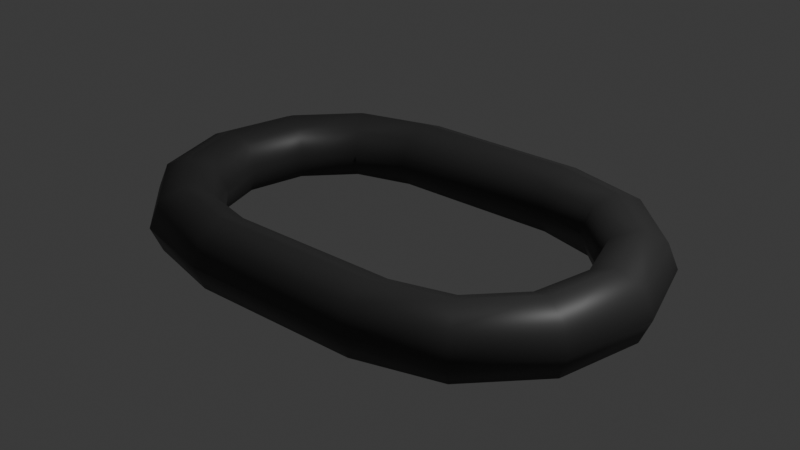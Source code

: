 # Source: ChainLink.blend  (saved by Blender 4.3.34; exported with 4.5.12 LTS)
import bpy
from mathutils import Matrix  # noqa: F401  (used for matrix-valued properties, if any)

bpy.ops.wm.read_factory_settings(use_empty=True)
scene = bpy.context.scene
scene.name = 'Scene'

# ---- collections
col_collection = bpy.data.collections.new('Collection'); scene.collection.children.link(col_collection)

# ---- materials (node trees are filled in below, after node groups)
mat_chainlink = bpy.data.materials.new('ChainLink')

# ---- material node trees
mat_chainlink.use_nodes = True; mat_chainlink.node_tree.nodes.clear()
_N = mat_chainlink.node_tree.nodes; _L = mat_chainlink.node_tree.links
n0 = _N.new('ShaderNodeBsdfPrincipled'); n0.name = 'Principled BSDF'; n0.location = (10, 300)
n0.inputs[0].default_value = (0.03878, 0.03878, 0.03878, 1.0)
n1 = _N.new('ShaderNodeOutputMaterial'); n1.name = 'Material Output'; n1.location = (300, 300)
_L.new(n0.outputs[0], n1.inputs[0])
n1.is_active_output = True

# ---- world
world_world = bpy.data.worlds.new('World'); scene.world = world_world
world_world.use_nodes = True; world_world.node_tree.nodes.clear()
_N = world_world.node_tree.nodes; _L = world_world.node_tree.links
n0 = _N.new('ShaderNodeOutputWorld'); n0.name = 'World Output'; n0.location = (300, 300)
n1 = _N.new('ShaderNodeBackground'); n1.name = 'Background'; n1.location = (10, 300)
n1.inputs[0].default_value = (0.05088, 0.05088, 0.05088, 1.0)
_L.new(n1.outputs[0], n0.inputs[0])
n0.is_active_output = True
world_world.color = (0.05088, 0.05088, 0.05088)
world_world.sun_shadow_jitter_overblur = 0.0

# ---- lights
light_light = bpy.data.lights.new('Light', 'POINT')
light_light.energy = 1000.0
light_light.shadow_soft_size = 0.1

# ---- meshes
me_torus_001 = bpy.data.meshes.new('Torus.001')
me_torus_001.from_pydata([(1.849, -6.386e-09, -4.856e-08), (1.776, -6.386e-09, 0.1768), (1.599, -6.386e-09, 0.25), (1.422, -6.386e-09, 0.1768), (1.349, -6.386e-09, -4.856e-08), (1.422, -6.386e-09, -0.1768), (1.599, -6.386e-09, -0.25), (1.776, -6.386e-09, -0.1768), (1.681, 0.625, -4.856e-08), (1.618, 0.5884, 0.1768), (1.465, 0.5, 0.25), (1.312, 0.4116, 0.1768), (1.248, 0.375, -4.856e-08), (1.312, 0.4116, -0.1768), (1.465, 0.5, -0.25), (1.618, 0.5884, -0.1768), (1.224, 1.083, -4.856e-08), (1.187, 1.019, 0.1768), (1.099, 0.866, 0.25), (1.01, 0.7129, 0.1768), (0.9739, 0.6495, -4.856e-08), (1.01, 0.7129, -0.1768), (1.099, 0.866, -0.25), (1.187, 1.019, -0.1768), (0.5989, 1.25, -4.856e-08), (0.5989, 1.177, 0.1768), (0.5989, 1.0, 0.25), (0.5989, 0.8232, 0.1768), (0.5989, 0.75, -4.856e-08), (0.5989, 0.8232, -0.1768), (0.5989, 1.0, -0.25), (0.5989, 1.177, -0.1768), (0.5989, -1.25, -4.856e-08), (0.5989, -1.177, 0.1768), (0.5989, -1.0, 0.25), (0.5989, -0.8232, 0.1768), (0.5989, -0.75, -4.856e-08), (0.5989, -0.8232, -0.1768), (0.5989, -1.0, -0.25), (0.5989, -1.177, -0.1768), (1.224, -1.083, -4.856e-08), (1.187, -1.019, 0.1768), (1.099, -0.866, 0.25), (1.01, -0.7129, 0.1768), (0.9739, -0.6495, -4.856e-08), (1.01, -0.7129, -0.1768), (1.099, -0.866, -0.25), (1.187, -1.019, -0.1768), (1.681, -0.625, -4.856e-08), (1.618, -0.5884, 0.1768), (1.465, -0.5, 0.25), (1.312, -0.4116, 0.1768), (1.248, -0.375, -4.856e-08), (1.312, -0.4116, -0.1768), (1.465, -0.5, -0.25), (1.618, -0.5884, -0.1768), (-0.5989, 1.25, 4.187e-08), (-0.5989, 1.177, 0.1768), (-0.5989, 1.0, 0.25), (-0.5989, 0.8232, 0.1768), (-0.5989, 0.75, 4.187e-08), (-0.5989, 0.8232, -0.1768), (-0.5989, 1.0, -0.25), (-0.5989, 1.177, -0.1768), (-1.224, 1.083, 4.187e-08), (-1.187, 1.019, 0.1768), (-1.099, 0.866, 0.25), (-1.01, 0.7129, 0.1768), (-0.9739, 0.6495, 4.187e-08), (-1.01, 0.7129, -0.1768), (-1.099, 0.866, -0.25), (-1.187, 1.019, -0.1768), (-1.681, 0.625, 4.187e-08), (-1.618, 0.5884, 0.1768), (-1.465, 0.5, 0.25), (-1.312, 0.4116, 0.1768), (-1.248, 0.375, 4.187e-08), (-1.312, 0.4116, -0.1768), (-1.465, 0.5, -0.25), (-1.618, 0.5884, -0.1768), (-1.849, 1.029e-07, 4.187e-08), (-1.776, 9.649e-08, 0.1768), (-1.599, 8.104e-08, 0.25), (-1.422, 6.558e-08, 0.1768), (-1.349, 5.918e-08, 4.187e-08), (-1.422, 6.558e-08, -0.1768), (-1.599, 8.104e-08, -0.25), (-1.776, 9.649e-08, -0.1768), (-1.681, -0.625, 4.187e-08), (-1.618, -0.5884, 0.1768), (-1.465, -0.5, 0.25), (-1.312, -0.4116, 0.1768), (-1.248, -0.375, 4.187e-08), (-1.312, -0.4116, -0.1768), (-1.465, -0.5, -0.25), (-1.618, -0.5884, -0.1768), (-1.224, -1.083, 4.187e-08), (-1.187, -1.019, 0.1768), (-1.099, -0.866, 0.25), (-1.01, -0.7129, 0.1768), (-0.9739, -0.6495, 4.187e-08), (-1.01, -0.7129, -0.1768), (-1.099, -0.866, -0.25), (-1.187, -1.019, -0.1768), (-0.5989, -1.25, 4.187e-08), (-0.5989, -1.177, 0.1768), (-0.5989, -1.0, 0.25), (-0.5989, -0.8232, 0.1768), (-0.5989, -0.75, 4.187e-08), (-0.5989, -0.8232, -0.1768), (-0.5989, -1.0, -0.25), (-0.5989, -1.177, -0.1768)], [], [(0, 8, 9, 1), (1, 9, 10, 2), (2, 10, 11, 3), (3, 11, 12, 4), (4, 12, 13, 5), (5, 13, 14, 6), (6, 14, 15, 7), (7, 15, 8, 0), (8, 16, 17, 9), (9, 17, 18, 10), (10, 18, 19, 11), (11, 19, 20, 12), (12, 20, 21, 13), (13, 21, 22, 14), (14, 22, 23, 15), (15, 23, 16, 8), (16, 24, 25, 17), (17, 25, 26, 18), (18, 26, 27, 19), (19, 27, 28, 20), (20, 28, 29, 21), (21, 29, 30, 22), (22, 30, 31, 23), (23, 31, 24, 16), (26, 25, 57, 58), (33, 34, 106, 105), (29, 28, 60, 61), (36, 37, 109, 108), (25, 24, 56, 57), (32, 33, 105, 104), (24, 31, 63, 56), (39, 32, 104, 111), (28, 27, 59, 60), (35, 36, 108, 107), (31, 30, 62, 63), (38, 39, 111, 110), (27, 26, 58, 59), (34, 35, 107, 106), (30, 29, 61, 62), (37, 38, 110, 109), (32, 40, 41, 33), (33, 41, 42, 34), (34, 42, 43, 35), (35, 43, 44, 36), (36, 44, 45, 37), (37, 45, 46, 38), (38, 46, 47, 39), (39, 47, 40, 32), (40, 48, 49, 41), (41, 49, 50, 42), (42, 50, 51, 43), (43, 51, 52, 44), (44, 52, 53, 45), (45, 53, 54, 46), (46, 54, 55, 47), (47, 55, 48, 40), (48, 0, 1, 49), (49, 1, 2, 50), (50, 2, 3, 51), (51, 3, 4, 52), (52, 4, 5, 53), (53, 5, 6, 54), (54, 6, 7, 55), (55, 7, 0, 48), (56, 64, 65, 57), (57, 65, 66, 58), (58, 66, 67, 59), (59, 67, 68, 60), (60, 68, 69, 61), (61, 69, 70, 62), (62, 70, 71, 63), (63, 71, 64, 56), (64, 72, 73, 65), (65, 73, 74, 66), (66, 74, 75, 67), (67, 75, 76, 68), (68, 76, 77, 69), (69, 77, 78, 70), (70, 78, 79, 71), (71, 79, 72, 64), (72, 80, 81, 73), (73, 81, 82, 74), (74, 82, 83, 75), (75, 83, 84, 76), (76, 84, 85, 77), (77, 85, 86, 78), (78, 86, 87, 79), (79, 87, 80, 72), (80, 88, 89, 81), (81, 89, 90, 82), (82, 90, 91, 83), (83, 91, 92, 84), (84, 92, 93, 85), (85, 93, 94, 86), (86, 94, 95, 87), (87, 95, 88, 80), (88, 96, 97, 89), (89, 97, 98, 90), (90, 98, 99, 91), (91, 99, 100, 92), (92, 100, 101, 93), (93, 101, 102, 94), (94, 102, 103, 95), (95, 103, 96, 88), (96, 104, 105, 97), (97, 105, 106, 98), (98, 106, 107, 99), (99, 107, 108, 100), (100, 108, 109, 101), (101, 109, 110, 102), (102, 110, 111, 103), (103, 111, 104, 96)])
me_torus_001.polygons.foreach_set('use_smooth', [True] * 112)
_uv = me_torus_001.uv_layers.new(name='UVMap')
_uv.uv.foreach_set('vector', [0.5, 0.5, 0.5833, 0.5, 0.5833, 0.625, 0.5, 0.625, 0.5, 0.625, 0.5833, 0.625, 0.5833, 0.75, 0.5, 0.75, 0.5, 0.75, 0.5833, 0.75, 0.5833, 0.875, 0.5, 0.875, 0.5, 0.875, 0.5833, 0.875, 0.5833, 1.0, 0.5, 1.0, 0.5, 0.0, 0.5833, 0.0, 0.5833, 0.125, 0.5, 0.125, 0.5, 0.125, 0.5833, 0.125, 0.5833, 0.25, 0.5, 0.25, 0.5, 0.25, 0.5833, 0.25, 0.5833, 0.375, 0.5, 0.375, 0.5, 0.375, 0.5833, 0.375, 0.5833, 0.5, 0.5, 0.5, 0.5833, 0.5, 0.6667, 0.5, 0.6667, 0.625, 0.5833, 0.625, 0.5833, 0.625, 0.6667, 0.625, 0.6667, 0.75, 0.5833, 0.75, 0.5833, 0.75, 0.6667, 0.75, 0.6667, 0.875, 0.5833, 0.875, 0.5833, 0.875, 0.6667, 0.875, 0.6667, 1.0, 0.5833, 1.0, 0.5833, 0.0, 0.6667, 0.0, 0.6667, 0.125, 0.5833, 0.125, 0.5833, 0.125, 0.6667, 0.125, 0.6667, 0.25, 0.5833, 0.25, 0.5833, 0.25, 0.6667, 0.25, 0.6667, 0.375, 0.5833, 0.375, 0.5833, 0.375, 0.6667, 0.375, 0.6667, 0.5, 0.5833, 0.5, 0.6667, 0.5, 0.75, 0.5, 0.75, 0.625, 0.6667, 0.625, 0.6667, 0.625, 0.75, 0.625, 0.75, 0.75, 0.6667, 0.75, 0.6667, 0.75, 0.75, 0.75, 0.75, 0.875, 0.6667, 0.875, 0.6667, 0.875, 0.75, 0.875, 0.75, 1.0, 0.6667, 1.0, 0.6667, 0.0, 0.75, 0.0, 0.75, 0.125, 0.6667, 0.125, 0.6667, 0.125, 0.75, 0.125, 0.75, 0.25, 0.6667, 0.25, 0.6667, 0.25, 0.75, 0.25, 0.75, 0.375, 0.6667, 0.375, 0.6667, 0.375, 0.75, 0.375, 0.75, 0.5, 0.6667, 0.5, 0.75, 0.75, 0.75, 0.625, 0.75, 0.625, 0.75, 0.75, 0.25, 0.625, 0.25, 0.75, 0.25, 0.75, 0.25, 0.625, 0.75, 0.125, 0.75, 0.0, 0.75, 0.0, 0.75, 0.125, 0.25, 0.0, 0.25, 0.125, 0.25, 0.125, 0.25, 0.0, 0.75, 0.625, 0.75, 0.5, 0.75, 0.5, 0.75, 0.625, 0.25, 0.5, 0.25, 0.625, 0.25, 0.625, 0.25, 0.5, 0.75, 0.5, 0.75, 0.375, 0.75, 0.375, 0.75, 0.5, 0.25, 0.375, 0.25, 0.5, 0.25, 0.5, 0.25, 0.375, 0.75, 1.0, 0.75, 0.875, 0.75, 0.875, 0.75, 1.0, 0.25, 0.875, 0.25, 1.0, 0.25, 1.0, 0.25, 0.875, 0.75, 0.375, 0.75, 0.25, 0.75, 0.25, 0.75, 0.375, 0.25, 0.25, 0.25, 0.375, 0.25, 0.375, 0.25, 0.25, 0.75, 0.875, 0.75, 0.75, 0.75, 0.75, 0.75, 0.875, 0.25, 0.75, 0.25, 0.875, 0.25, 0.875, 0.25, 0.75, 0.75, 0.25, 0.75, 0.125, 0.75, 0.125, 0.75, 0.25, 0.25, 0.125, 0.25, 0.25, 0.25, 0.25, 0.25, 0.125, 0.25, 0.5, 0.3333, 0.5, 0.3333, 0.625, 0.25, 0.625, 0.25, 0.625, 0.3333, 0.625, 0.3333, 0.75, 0.25, 0.75, 0.25, 0.75, 0.3333, 0.75, 0.3333, 0.875, 0.25, 0.875, 0.25, 0.875, 0.3333, 0.875, 0.3333, 1.0, 0.25, 1.0, 0.25, 0.0, 0.3333, 0.0, 0.3333, 0.125, 0.25, 0.125, 0.25, 0.125, 0.3333, 0.125, 0.3333, 0.25, 0.25, 0.25, 0.25, 0.25, 0.3333, 0.25, 0.3333, 0.375, 0.25, 0.375, 0.25, 0.375, 0.3333, 0.375, 0.3333, 0.5, 0.25, 0.5, 0.3333, 0.5, 0.4167, 0.5, 0.4167, 0.625, 0.3333, 0.625, 0.3333, 0.625, 0.4167, 0.625, 0.4167, 0.75, 0.3333, 0.75, 0.3333, 0.75, 0.4167, 0.75, 0.4167, 0.875, 0.3333, 0.875, 0.3333, 0.875, 0.4167, 0.875, 0.4167, 1.0, 0.3333, 1.0, 0.3333, 0.0, 0.4167, 0.0, 0.4167, 0.125, 0.3333, 0.125, 0.3333, 0.125, 0.4167, 0.125, 0.4167, 0.25, 0.3333, 0.25, 0.3333, 0.25, 0.4167, 0.25, 0.4167, 0.375, 0.3333, 0.375, 0.3333, 0.375, 0.4167, 0.375, 0.4167, 0.5, 0.3333, 0.5, 0.4167, 0.5, 0.5, 0.5, 0.5, 0.625, 0.4167, 0.625, 0.4167, 0.625, 0.5, 0.625, 0.5, 0.75, 0.4167, 0.75, 0.4167, 0.75, 0.5, 0.75, 0.5, 0.875, 0.4167, 0.875, 0.4167, 0.875, 0.5, 0.875, 0.5, 1.0, 0.4167, 1.0, 0.4167, 0.0, 0.5, 0.0, 0.5, 0.125, 0.4167, 0.125, 0.4167, 0.125, 0.5, 0.125, 0.5, 0.25, 0.4167, 0.25, 0.4167, 0.25, 0.5, 0.25, 0.5, 0.375, 0.4167, 0.375, 0.4167, 0.375, 0.5, 0.375, 0.5, 0.5, 0.4167, 0.5, 0.75, 0.5, 0.8333, 0.5, 0.8333, 0.625, 0.75, 0.625, 0.75, 0.625, 0.8333, 0.625, 0.8333, 0.75, 0.75, 0.75, 0.75, 0.75, 0.8333, 0.75, 0.8333, 0.875, 0.75, 0.875, 0.75, 0.875, 0.8333, 0.875, 0.8333, 1.0, 0.75, 1.0, 0.75, 0.0, 0.8333, 0.0, 0.8333, 0.125, 0.75, 0.125, 0.75, 0.125, 0.8333, 0.125, 0.8333, 0.25, 0.75, 0.25, 0.75, 0.25, 0.8333, 0.25, 0.8333, 0.375, 0.75, 0.375, 0.75, 0.375, 0.8333, 0.375, 0.8333, 0.5, 0.75, 0.5, 0.8333, 0.5, 0.9167, 0.5, 0.9167, 0.625, 0.8333, 0.625, 0.8333, 0.625, 0.9167, 0.625, 0.9167, 0.75, 0.8333, 0.75, 0.8333, 0.75, 0.9167, 0.75, 0.9167, 0.875, 0.8333, 0.875, 0.8333, 0.875, 0.9167, 0.875, 0.9167, 1.0, 0.8333, 1.0, 0.8333, 0.0, 0.9167, 0.0, 0.9167, 0.125, 0.8333, 0.125, 0.8333, 0.125, 0.9167, 0.125, 0.9167, 0.25, 0.8333, 0.25, 0.8333, 0.25, 0.9167, 0.25, 0.9167, 0.375, 0.8333, 0.375, 0.8333, 0.375, 0.9167, 0.375, 0.9167, 0.5, 0.8333, 0.5, 0.9167, 0.5, 1.0, 0.5, 1.0, 0.625, 0.9167, 0.625, 0.9167, 0.625, 1.0, 0.625, 1.0, 0.75, 0.9167, 0.75, 0.9167, 0.75, 1.0, 0.75, 1.0, 0.875, 0.9167, 0.875, 0.9167, 0.875, 1.0, 0.875, 1.0, 1.0, 0.9167, 1.0, 0.9167, 0.0, 1.0, 0.0, 1.0, 0.125, 0.9167, 0.125, 0.9167, 0.125, 1.0, 0.125, 1.0, 0.25, 0.9167, 0.25, 0.9167, 0.25, 1.0, 0.25, 1.0, 0.375, 0.9167, 0.375, 0.9167, 0.375, 1.0, 0.375, 1.0, 0.5, 0.9167, 0.5, 2.22e-16, 0.5, 0.08333, 0.5, 0.08333, 0.625, 2.22e-16, 0.625, 2.22e-16, 0.625, 0.08333, 0.625, 0.08333, 0.75, 2.22e-16, 0.75, 2.22e-16, 0.75, 0.08333, 0.75, 0.08333, 0.875, 2.22e-16, 0.875, 2.22e-16, 0.875, 0.08333, 0.875, 0.08333, 1.0, 2.22e-16, 1.0, 2.22e-16, 0.0, 0.08333, 0.0, 0.08333, 0.125, 2.22e-16, 0.125, 2.22e-16, 0.125, 0.08333, 0.125, 0.08333, 0.25, 2.22e-16, 0.25, 2.22e-16, 0.25, 0.08333, 0.25, 0.08333, 0.375, 2.22e-16, 0.375, 2.22e-16, 0.375, 0.08333, 0.375, 0.08333, 0.5, 2.22e-16, 0.5, 0.08333, 0.5, 0.1667, 0.5, 0.1667, 0.625, 0.08333, 0.625, 0.08333, 0.625, 0.1667, 0.625, 0.1667, 0.75, 0.08333, 0.75, 0.08333, 0.75, 0.1667, 0.75, 0.1667, 0.875, 0.08333, 0.875, 0.08333, 0.875, 0.1667, 0.875, 0.1667, 1.0, 0.08333, 1.0, 0.08333, 0.0, 0.1667, 0.0, 0.1667, 0.125, 0.08333, 0.125, 0.08333, 0.125, 0.1667, 0.125, 0.1667, 0.25, 0.08333, 0.25, 0.08333, 0.25, 0.1667, 0.25, 0.1667, 0.375, 0.08333, 0.375, 0.08333, 0.375, 0.1667, 0.375, 0.1667, 0.5, 0.08333, 0.5, 0.1667, 0.5, 0.25, 0.5, 0.25, 0.625, 0.1667, 0.625, 0.1667, 0.625, 0.25, 0.625, 0.25, 0.75, 0.1667, 0.75, 0.1667, 0.75, 0.25, 0.75, 0.25, 0.875, 0.1667, 0.875, 0.1667, 0.875, 0.25, 0.875, 0.25, 1.0, 0.1667, 1.0, 0.1667, 0.0, 0.25, 0.0, 0.25, 0.125, 0.1667, 0.125, 0.1667, 0.125, 0.25, 0.125, 0.25, 0.25, 0.1667, 0.25, 0.1667, 0.25, 0.25, 0.25, 0.25, 0.375, 0.1667, 0.375, 0.1667, 0.375, 0.25, 0.375, 0.25, 0.5, 0.1667, 0.5])
me_torus_001.materials.append(mat_chainlink)
me_torus_001.update()

# ---- objects
ob_light = bpy.data.objects.new('Light', light_light)
ob_torus_001 = bpy.data.objects.new('Torus.001', me_torus_001)

# ---- transforms, parenting, visibility, modifiers, constraints
ob_light.location = (4.076, 1.005, 5.904)
ob_light.rotation_euler = (0.6503, 0.05522, 1.866)
ob_light.lock_rotations_4d = False
ob_light.empty_display_type = 'ARROWS'
ob_light.color = (0.0, 0.0, 0.0, 0.0)
ob_light.lineart.crease_threshold = 0.0
ob_torus_001.location = (0.0, 0.0, 0.0)

# ---- collection membership
col_collection.objects.link(ob_light)
col_collection.objects.link(ob_torus_001)

# ---- scene / render settings (as saved in the file)
scene.frame_start = 1; scene.frame_end = 250; scene.frame_set(1)
scene.render.engine = 'BLENDER_EEVEE_NEXT'
bpy.context.view_layer.update()

# ---- added for rendering (the .blend has no active camera): camera
cam_auto = bpy.data.cameras.new('AutoCamera')
cam_auto.lens = 50.0
cam_auto.sensor_width = 36.0
cam_auto.clip_end = 1000.0
ob_auto_camera = bpy.data.objects.new('AutoCamera', cam_auto)
scene.collection.objects.link(ob_auto_camera)
ob_auto_camera.location = (4.15562, -4.98675, 3.3245)
ob_auto_camera.rotation_euler = (1.09748, -7.21219e-08, 0.694738)
scene.camera = ob_auto_camera
bpy.context.view_layer.update()
